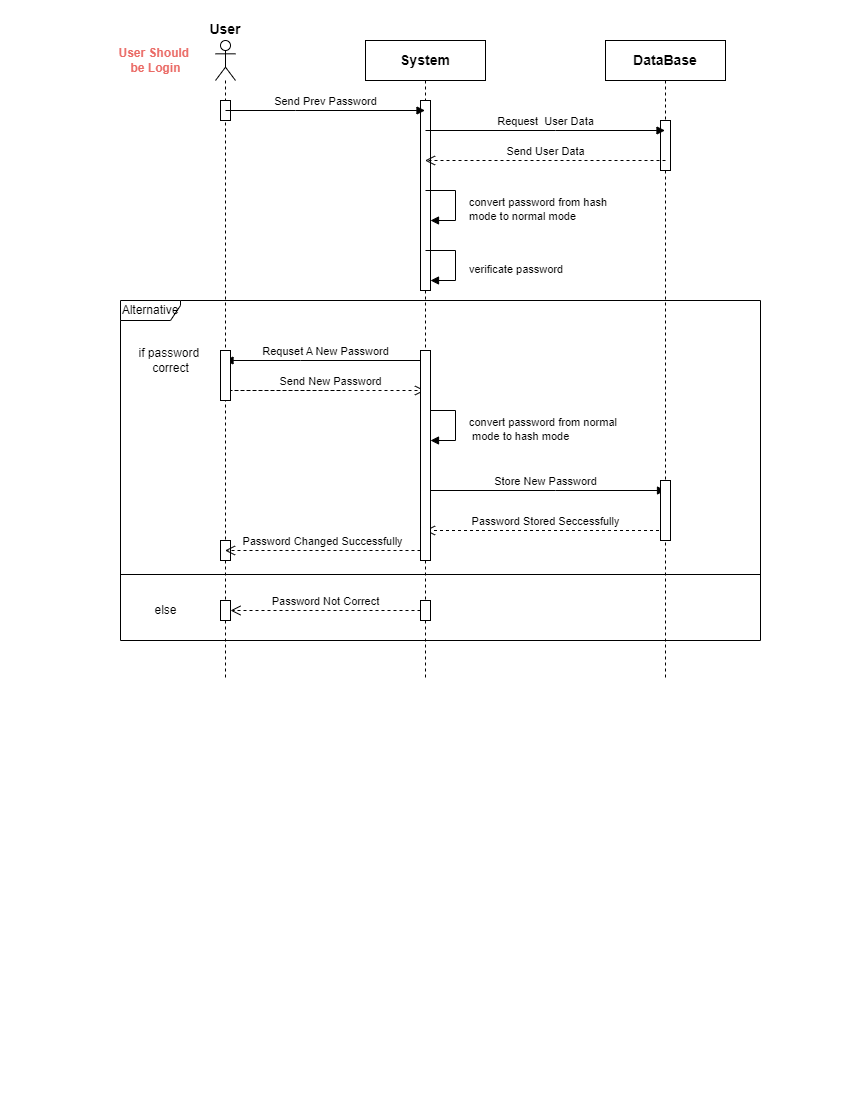

The diagram above was exported from draw.io. Its source (the exported page's mxGraphModel, read from the mxfile embedded in the PNG):
<mxGraphModel dx="1036" dy="606" grid="1" gridSize="10" guides="1" tooltips="1" connect="1" arrows="1" fold="1" page="1" pageScale="1" pageWidth="850" pageHeight="1100" math="0" shadow="0">
  <root>
    <mxCell id="0" />
    <mxCell id="1" parent="0" />
    <mxCell id="vNf_tHB8Dt7mA5vf5Aca-1" value="User" style="shape=umlLifeline;perimeter=lifelinePerimeter;whiteSpace=wrap;html=1;container=1;dropTarget=0;collapsible=0;recursiveResize=0;outlineConnect=0;portConstraint=eastwest;newEdgeStyle={&quot;edgeStyle&quot;:&quot;elbowEdgeStyle&quot;,&quot;elbow&quot;:&quot;vertical&quot;,&quot;curved&quot;:0,&quot;rounded&quot;:0};participant=umlActor;labelPosition=center;verticalLabelPosition=top;align=center;verticalAlign=bottom;fontSize=14;fontStyle=1" vertex="1" parent="1">
      <mxGeometry x="215" y="40" width="20" height="640" as="geometry" />
    </mxCell>
    <mxCell id="rN8zJ82VZhFCQy6SVLvC-15" value="" style="html=1;points=[];perimeter=orthogonalPerimeter;outlineConnect=0;targetShapes=umlLifeline;portConstraint=eastwest;newEdgeStyle={&quot;edgeStyle&quot;:&quot;elbowEdgeStyle&quot;,&quot;elbow&quot;:&quot;vertical&quot;,&quot;curved&quot;:0,&quot;rounded&quot;:0};" vertex="1" parent="vNf_tHB8Dt7mA5vf5Aca-1">
      <mxGeometry x="5" y="60" width="10" height="20" as="geometry" />
    </mxCell>
    <mxCell id="rN8zJ82VZhFCQy6SVLvC-17" value="" style="html=1;points=[];perimeter=orthogonalPerimeter;outlineConnect=0;targetShapes=umlLifeline;portConstraint=eastwest;newEdgeStyle={&quot;edgeStyle&quot;:&quot;elbowEdgeStyle&quot;,&quot;elbow&quot;:&quot;vertical&quot;,&quot;curved&quot;:0,&quot;rounded&quot;:0};" vertex="1" parent="vNf_tHB8Dt7mA5vf5Aca-1">
      <mxGeometry x="5" y="500" width="10" height="20" as="geometry" />
    </mxCell>
    <mxCell id="rN8zJ82VZhFCQy6SVLvC-18" value="" style="html=1;points=[];perimeter=orthogonalPerimeter;outlineConnect=0;targetShapes=umlLifeline;portConstraint=eastwest;newEdgeStyle={&quot;edgeStyle&quot;:&quot;elbowEdgeStyle&quot;,&quot;elbow&quot;:&quot;vertical&quot;,&quot;curved&quot;:0,&quot;rounded&quot;:0};" vertex="1" parent="vNf_tHB8Dt7mA5vf5Aca-1">
      <mxGeometry x="5" y="560" width="10" height="20" as="geometry" />
    </mxCell>
    <mxCell id="vNf_tHB8Dt7mA5vf5Aca-2" value="&lt;font style=&quot;font-size: 14px;&quot;&gt;System&lt;/font&gt;" style="shape=umlLifeline;perimeter=lifelinePerimeter;whiteSpace=wrap;html=1;container=1;dropTarget=0;collapsible=0;recursiveResize=0;outlineConnect=0;portConstraint=eastwest;newEdgeStyle={&quot;edgeStyle&quot;:&quot;elbowEdgeStyle&quot;,&quot;elbow&quot;:&quot;vertical&quot;,&quot;curved&quot;:0,&quot;rounded&quot;:0};fontStyle=1" vertex="1" parent="1">
      <mxGeometry x="365" y="40" width="120" height="640" as="geometry" />
    </mxCell>
    <mxCell id="rN8zJ82VZhFCQy6SVLvC-19" value="" style="html=1;points=[];perimeter=orthogonalPerimeter;outlineConnect=0;targetShapes=umlLifeline;portConstraint=eastwest;newEdgeStyle={&quot;edgeStyle&quot;:&quot;elbowEdgeStyle&quot;,&quot;elbow&quot;:&quot;vertical&quot;,&quot;curved&quot;:0,&quot;rounded&quot;:0};" vertex="1" parent="vNf_tHB8Dt7mA5vf5Aca-2">
      <mxGeometry x="55" y="60" width="10" height="190" as="geometry" />
    </mxCell>
    <mxCell id="vNf_tHB8Dt7mA5vf5Aca-3" value="DataBase" style="shape=umlLifeline;perimeter=lifelinePerimeter;whiteSpace=wrap;html=1;container=1;dropTarget=0;collapsible=0;recursiveResize=0;outlineConnect=0;portConstraint=eastwest;newEdgeStyle={&quot;edgeStyle&quot;:&quot;elbowEdgeStyle&quot;,&quot;elbow&quot;:&quot;vertical&quot;,&quot;curved&quot;:0,&quot;rounded&quot;:0};fontStyle=1;fontSize=14;" vertex="1" parent="1">
      <mxGeometry x="605" y="40" width="120" height="640" as="geometry" />
    </mxCell>
    <mxCell id="rN8zJ82VZhFCQy6SVLvC-23" value="" style="html=1;points=[];perimeter=orthogonalPerimeter;outlineConnect=0;targetShapes=umlLifeline;portConstraint=eastwest;newEdgeStyle={&quot;edgeStyle&quot;:&quot;elbowEdgeStyle&quot;,&quot;elbow&quot;:&quot;vertical&quot;,&quot;curved&quot;:0,&quot;rounded&quot;:0};" vertex="1" parent="vNf_tHB8Dt7mA5vf5Aca-3">
      <mxGeometry x="55" y="80" width="10" height="50" as="geometry" />
    </mxCell>
    <mxCell id="vNf_tHB8Dt7mA5vf5Aca-4" value="Send Prev Password" style="html=1;verticalAlign=bottom;endArrow=block;edgeStyle=elbowEdgeStyle;elbow=vertical;curved=0;rounded=0;" edge="1" parent="1" target="vNf_tHB8Dt7mA5vf5Aca-2">
      <mxGeometry width="80" relative="1" as="geometry">
        <mxPoint x="225" y="110" as="sourcePoint" />
        <mxPoint x="305" y="110" as="targetPoint" />
      </mxGeometry>
    </mxCell>
    <mxCell id="vNf_tHB8Dt7mA5vf5Aca-5" value="Request&amp;nbsp; User Data" style="html=1;verticalAlign=bottom;endArrow=block;edgeStyle=elbowEdgeStyle;elbow=vertical;curved=0;rounded=0;" edge="1" parent="1" target="vNf_tHB8Dt7mA5vf5Aca-3">
      <mxGeometry x="0.0021" width="80" relative="1" as="geometry">
        <mxPoint x="425" y="130" as="sourcePoint" />
        <mxPoint x="505" y="130" as="targetPoint" />
        <Array as="points">
          <mxPoint x="555" y="130" />
        </Array>
        <mxPoint as="offset" />
      </mxGeometry>
    </mxCell>
    <mxCell id="vNf_tHB8Dt7mA5vf5Aca-6" value="User Should&amp;nbsp;&lt;br&gt;be Login" style="text;html=1;align=center;verticalAlign=middle;resizable=0;points=[];autosize=1;strokeColor=none;fillColor=none;fontColor=#EA6B66;fontStyle=1" vertex="1" parent="1">
      <mxGeometry x="105" y="40" width="100" height="40" as="geometry" />
    </mxCell>
    <mxCell id="vNf_tHB8Dt7mA5vf5Aca-7" value="Send User Data" style="html=1;verticalAlign=bottom;endArrow=open;dashed=1;endSize=8;edgeStyle=elbowEdgeStyle;elbow=vertical;curved=0;rounded=0;" edge="1" parent="1" target="vNf_tHB8Dt7mA5vf5Aca-2">
      <mxGeometry relative="1" as="geometry">
        <mxPoint x="665" y="160" as="sourcePoint" />
        <mxPoint x="585" y="160" as="targetPoint" />
      </mxGeometry>
    </mxCell>
    <mxCell id="0eoAbAad3GmLmz0ZikDP-1" value="convert password from hash&lt;br&gt;mode to normal mode" style="html=1;align=left;spacingLeft=2;endArrow=block;rounded=0;edgeStyle=orthogonalEdgeStyle;curved=0;rounded=0;" edge="1" parent="1">
      <mxGeometry x="0.1529" y="10" relative="1" as="geometry">
        <mxPoint x="425" y="190" as="sourcePoint" />
        <Array as="points">
          <mxPoint x="455" y="190" />
          <mxPoint x="455" y="220" />
        </Array>
        <mxPoint x="430" y="220" as="targetPoint" />
        <mxPoint as="offset" />
      </mxGeometry>
    </mxCell>
    <mxCell id="0eoAbAad3GmLmz0ZikDP-2" value="verificate password" style="html=1;align=left;spacingLeft=2;endArrow=block;rounded=0;edgeStyle=orthogonalEdgeStyle;curved=0;rounded=0;" edge="1" parent="1">
      <mxGeometry x="0.1529" y="10" relative="1" as="geometry">
        <mxPoint x="425" y="250" as="sourcePoint" />
        <Array as="points">
          <mxPoint x="455" y="250" />
          <mxPoint x="455" y="280" />
        </Array>
        <mxPoint x="430" y="280" as="targetPoint" />
        <mxPoint as="offset" />
      </mxGeometry>
    </mxCell>
    <mxCell id="gAWx06rlL9skVUTttuF_-1" value="Alternative" style="shape=umlFrame;whiteSpace=wrap;html=1;pointerEvents=0;width=60;height=20;" vertex="1" parent="1">
      <mxGeometry x="120" y="300" width="640" height="340" as="geometry" />
    </mxCell>
    <mxCell id="rN8zJ82VZhFCQy6SVLvC-1" value="if password&amp;nbsp;&lt;br&gt;correct" style="text;html=1;align=center;verticalAlign=middle;resizable=0;points=[];autosize=1;strokeColor=none;fillColor=none;" vertex="1" parent="1">
      <mxGeometry x="125" y="340" width="90" height="40" as="geometry" />
    </mxCell>
    <mxCell id="rN8zJ82VZhFCQy6SVLvC-2" value="Requset A New Password" style="html=1;verticalAlign=bottom;endArrow=block;edgeStyle=elbowEdgeStyle;elbow=vertical;curved=0;rounded=0;" edge="1" parent="1" source="vNf_tHB8Dt7mA5vf5Aca-2" target="vNf_tHB8Dt7mA5vf5Aca-1">
      <mxGeometry width="80" relative="1" as="geometry">
        <mxPoint x="270" y="360" as="sourcePoint" />
        <mxPoint x="350" y="360" as="targetPoint" />
      </mxGeometry>
    </mxCell>
    <mxCell id="rN8zJ82VZhFCQy6SVLvC-4" value="Send New Password" style="html=1;verticalAlign=bottom;endArrow=open;dashed=1;endSize=8;edgeStyle=elbowEdgeStyle;elbow=vertical;curved=0;rounded=0;" edge="1" parent="1" target="vNf_tHB8Dt7mA5vf5Aca-2">
      <mxGeometry x="0.3793" relative="1" as="geometry">
        <mxPoint x="340" y="390" as="sourcePoint" />
        <mxPoint x="260" y="390" as="targetPoint" />
        <Array as="points">
          <mxPoint x="230" y="390" />
        </Array>
        <mxPoint as="offset" />
      </mxGeometry>
    </mxCell>
    <mxCell id="rN8zJ82VZhFCQy6SVLvC-5" value="convert password from normal&amp;nbsp;&lt;br&gt;&amp;nbsp;mode to hash mode" style="html=1;align=left;spacingLeft=2;endArrow=block;rounded=0;edgeStyle=orthogonalEdgeStyle;curved=0;rounded=0;" edge="1" parent="1">
      <mxGeometry x="0.1529" y="10" relative="1" as="geometry">
        <mxPoint x="425" y="410" as="sourcePoint" />
        <Array as="points">
          <mxPoint x="455" y="410" />
          <mxPoint x="455" y="440" />
        </Array>
        <mxPoint x="430" y="440" as="targetPoint" />
        <mxPoint as="offset" />
      </mxGeometry>
    </mxCell>
    <mxCell id="rN8zJ82VZhFCQy6SVLvC-7" value="Store New Password" style="html=1;verticalAlign=bottom;endArrow=block;edgeStyle=elbowEdgeStyle;elbow=vertical;curved=0;rounded=0;" edge="1" parent="1">
      <mxGeometry x="0.0021" width="80" relative="1" as="geometry">
        <mxPoint x="425" y="490" as="sourcePoint" />
        <mxPoint x="665" y="490" as="targetPoint" />
        <Array as="points">
          <mxPoint x="555" y="490" />
        </Array>
        <mxPoint as="offset" />
      </mxGeometry>
    </mxCell>
    <mxCell id="rN8zJ82VZhFCQy6SVLvC-8" value="Password Stored Seccessfully" style="html=1;verticalAlign=bottom;endArrow=open;dashed=1;endSize=8;edgeStyle=elbowEdgeStyle;elbow=vertical;curved=0;rounded=0;" edge="1" parent="1" source="vNf_tHB8Dt7mA5vf5Aca-3" target="vNf_tHB8Dt7mA5vf5Aca-2">
      <mxGeometry relative="1" as="geometry">
        <mxPoint x="660" y="520" as="sourcePoint" />
        <mxPoint x="580" y="520" as="targetPoint" />
        <Array as="points">
          <mxPoint x="580" y="530" />
          <mxPoint x="550" y="520" />
        </Array>
      </mxGeometry>
    </mxCell>
    <mxCell id="rN8zJ82VZhFCQy6SVLvC-9" value="Password Changed Successfully" style="html=1;verticalAlign=bottom;endArrow=open;dashed=1;endSize=8;edgeStyle=elbowEdgeStyle;elbow=vertical;curved=0;rounded=0;" edge="1" parent="1" target="vNf_tHB8Dt7mA5vf5Aca-1">
      <mxGeometry x="0.0026" relative="1" as="geometry">
        <mxPoint x="420" y="550" as="sourcePoint" />
        <mxPoint x="340" y="550" as="targetPoint" />
        <mxPoint as="offset" />
      </mxGeometry>
    </mxCell>
    <mxCell id="rN8zJ82VZhFCQy6SVLvC-11" value="" style="line;strokeWidth=1;fillColor=none;align=left;verticalAlign=middle;spacingTop=-1;spacingLeft=3;spacingRight=3;rotatable=0;labelPosition=right;points=[];portConstraint=eastwest;strokeColor=inherit;" vertex="1" parent="1">
      <mxGeometry x="120" y="570" width="640" height="8" as="geometry" />
    </mxCell>
    <mxCell id="rN8zJ82VZhFCQy6SVLvC-12" value="else" style="text;html=1;align=center;verticalAlign=middle;resizable=0;points=[];autosize=1;strokeColor=none;fillColor=none;" vertex="1" parent="1">
      <mxGeometry x="140" y="595" width="50" height="30" as="geometry" />
    </mxCell>
    <mxCell id="rN8zJ82VZhFCQy6SVLvC-13" value="Password Not Correct" style="html=1;verticalAlign=bottom;endArrow=open;dashed=1;endSize=8;edgeStyle=elbowEdgeStyle;elbow=vertical;curved=0;rounded=0;" edge="1" parent="1" source="rN8zJ82VZhFCQy6SVLvC-21">
      <mxGeometry x="0.0026" relative="1" as="geometry">
        <mxPoint x="425" y="609.5" as="sourcePoint" />
        <mxPoint x="230" y="609.5" as="targetPoint" />
        <mxPoint as="offset" />
      </mxGeometry>
    </mxCell>
    <mxCell id="rN8zJ82VZhFCQy6SVLvC-16" value="" style="html=1;points=[];perimeter=orthogonalPerimeter;outlineConnect=0;targetShapes=umlLifeline;portConstraint=eastwest;newEdgeStyle={&quot;edgeStyle&quot;:&quot;elbowEdgeStyle&quot;,&quot;elbow&quot;:&quot;vertical&quot;,&quot;curved&quot;:0,&quot;rounded&quot;:0};" vertex="1" parent="1">
      <mxGeometry x="220" y="350" width="10" height="50" as="geometry" />
    </mxCell>
    <mxCell id="rN8zJ82VZhFCQy6SVLvC-20" value="" style="html=1;points=[];perimeter=orthogonalPerimeter;outlineConnect=0;targetShapes=umlLifeline;portConstraint=eastwest;newEdgeStyle={&quot;edgeStyle&quot;:&quot;elbowEdgeStyle&quot;,&quot;elbow&quot;:&quot;vertical&quot;,&quot;curved&quot;:0,&quot;rounded&quot;:0};" vertex="1" parent="1">
      <mxGeometry x="420" y="350" width="10" height="210" as="geometry" />
    </mxCell>
    <mxCell id="rN8zJ82VZhFCQy6SVLvC-22" value="" style="html=1;verticalAlign=bottom;endArrow=open;dashed=1;endSize=8;edgeStyle=elbowEdgeStyle;elbow=vertical;curved=0;rounded=0;" edge="1" parent="1" target="rN8zJ82VZhFCQy6SVLvC-21">
      <mxGeometry x="0.0026" relative="1" as="geometry">
        <mxPoint x="425" y="609.5" as="sourcePoint" />
        <mxPoint x="230" y="609.5" as="targetPoint" />
        <mxPoint as="offset" />
      </mxGeometry>
    </mxCell>
    <mxCell id="rN8zJ82VZhFCQy6SVLvC-21" value="" style="html=1;points=[];perimeter=orthogonalPerimeter;outlineConnect=0;targetShapes=umlLifeline;portConstraint=eastwest;newEdgeStyle={&quot;edgeStyle&quot;:&quot;elbowEdgeStyle&quot;,&quot;elbow&quot;:&quot;vertical&quot;,&quot;curved&quot;:0,&quot;rounded&quot;:0};" vertex="1" parent="1">
      <mxGeometry x="420" y="600" width="10" height="20" as="geometry" />
    </mxCell>
    <mxCell id="rN8zJ82VZhFCQy6SVLvC-24" value="" style="html=1;points=[];perimeter=orthogonalPerimeter;outlineConnect=0;targetShapes=umlLifeline;portConstraint=eastwest;newEdgeStyle={&quot;edgeStyle&quot;:&quot;elbowEdgeStyle&quot;,&quot;elbow&quot;:&quot;vertical&quot;,&quot;curved&quot;:0,&quot;rounded&quot;:0};" vertex="1" parent="1">
      <mxGeometry x="660" y="480" width="10" height="60" as="geometry" />
    </mxCell>
  </root>
</mxGraphModel>